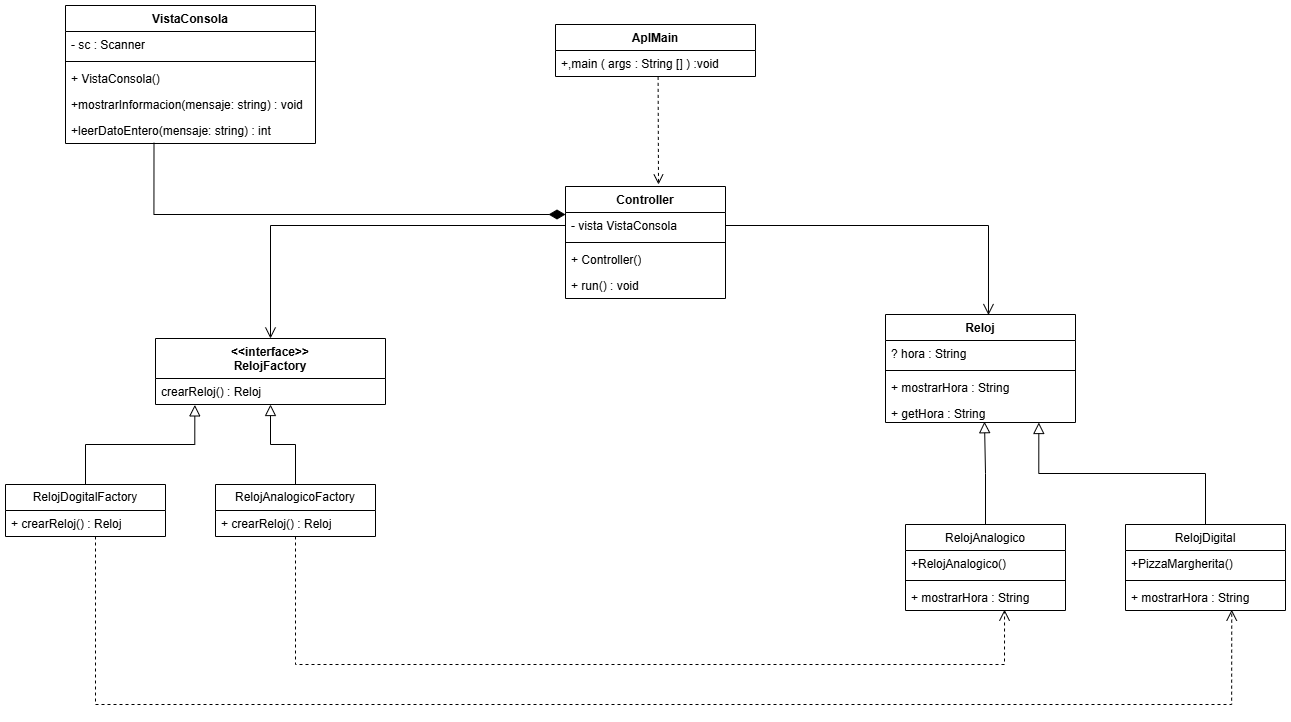

The diagram above was exported from draw.io. Its source (the exported page's mxGraphModel, read from the mxfile embedded in the PNG):
<mxGraphModel dx="1766" dy="1966" grid="1" gridSize="10" guides="1" tooltips="1" connect="1" arrows="1" fold="1" page="1" pageScale="1" pageWidth="827" pageHeight="1169" math="0" shadow="0">
  <root>
    <mxCell id="0" />
    <mxCell id="1" parent="0" />
    <mxCell id="boOa8V6IRlQczUyvJkoK-57" style="edgeStyle=orthogonalEdgeStyle;rounded=0;orthogonalLoop=1;jettySize=auto;html=1;endArrow=none;startFill=0;startArrow=block;endSize=9;startSize=9;" edge="1" parent="1" source="boOa8V6IRlQczUyvJkoK-1" target="boOa8V6IRlQczUyvJkoK-21">
      <mxGeometry relative="1" as="geometry" />
    </mxCell>
    <mxCell id="boOa8V6IRlQczUyvJkoK-1" value="&lt;div&gt;&amp;lt;&amp;lt;interface&amp;gt;&amp;gt;&lt;/div&gt;RelojFactory" style="swimlane;fontStyle=1;align=center;verticalAlign=top;childLayout=stackLayout;horizontal=1;startSize=40;horizontalStack=0;resizeParent=1;resizeParentMax=0;resizeLast=0;collapsible=1;marginBottom=0;whiteSpace=wrap;html=1;" vertex="1" parent="1">
      <mxGeometry x="170" y="-66" width="230" height="66" as="geometry" />
    </mxCell>
    <mxCell id="boOa8V6IRlQczUyvJkoK-2" value="crearReloj() : Reloj" style="text;strokeColor=none;fillColor=none;align=left;verticalAlign=top;spacingLeft=4;spacingRight=4;overflow=hidden;rotatable=0;points=[[0,0.5],[1,0.5]];portConstraint=eastwest;whiteSpace=wrap;html=1;" vertex="1" parent="boOa8V6IRlQczUyvJkoK-1">
      <mxGeometry y="40" width="230" height="26" as="geometry" />
    </mxCell>
    <mxCell id="boOa8V6IRlQczUyvJkoK-10" value="Reloj" style="swimlane;fontStyle=1;align=center;verticalAlign=top;childLayout=stackLayout;horizontal=1;startSize=26;horizontalStack=0;resizeParent=1;resizeParentMax=0;resizeLast=0;collapsible=1;marginBottom=0;whiteSpace=wrap;html=1;" vertex="1" parent="1">
      <mxGeometry x="900" y="-90" width="190" height="108" as="geometry" />
    </mxCell>
    <mxCell id="boOa8V6IRlQczUyvJkoK-11" value="? hora : String" style="text;strokeColor=none;fillColor=none;align=left;verticalAlign=top;spacingLeft=4;spacingRight=4;overflow=hidden;rotatable=0;points=[[0,0.5],[1,0.5]];portConstraint=eastwest;whiteSpace=wrap;html=1;" vertex="1" parent="boOa8V6IRlQczUyvJkoK-10">
      <mxGeometry y="26" width="190" height="26" as="geometry" />
    </mxCell>
    <mxCell id="boOa8V6IRlQczUyvJkoK-12" value="" style="line;strokeWidth=1;fillColor=none;align=left;verticalAlign=middle;spacingTop=-1;spacingLeft=3;spacingRight=3;rotatable=0;labelPosition=right;points=[];portConstraint=eastwest;strokeColor=inherit;" vertex="1" parent="boOa8V6IRlQczUyvJkoK-10">
      <mxGeometry y="52" width="190" height="8" as="geometry" />
    </mxCell>
    <mxCell id="boOa8V6IRlQczUyvJkoK-13" value="+ mostrarHora : String" style="text;strokeColor=none;fillColor=none;align=left;verticalAlign=top;spacingLeft=4;spacingRight=4;overflow=hidden;rotatable=0;points=[[0,0.5],[1,0.5]];portConstraint=eastwest;whiteSpace=wrap;html=1;" vertex="1" parent="boOa8V6IRlQczUyvJkoK-10">
      <mxGeometry y="60" width="190" height="26" as="geometry" />
    </mxCell>
    <mxCell id="boOa8V6IRlQczUyvJkoK-15" value="+ getHora : String" style="text;strokeColor=none;fillColor=none;align=left;verticalAlign=top;spacingLeft=4;spacingRight=4;overflow=hidden;rotatable=0;points=[[0,0.5],[1,0.5]];portConstraint=eastwest;whiteSpace=wrap;html=1;" vertex="1" parent="boOa8V6IRlQczUyvJkoK-10">
      <mxGeometry y="86" width="190" height="22" as="geometry" />
    </mxCell>
    <mxCell id="boOa8V6IRlQczUyvJkoK-17" value="RelojDogitalFactory" style="swimlane;fontStyle=0;childLayout=stackLayout;horizontal=1;startSize=26;fillColor=none;horizontalStack=0;resizeParent=1;resizeParentMax=0;resizeLast=0;collapsible=1;marginBottom=0;whiteSpace=wrap;html=1;" vertex="1" parent="1">
      <mxGeometry x="20" y="80" width="160" height="52" as="geometry" />
    </mxCell>
    <mxCell id="boOa8V6IRlQczUyvJkoK-18" value="+ crearReloj() : Reloj" style="text;strokeColor=none;fillColor=none;align=left;verticalAlign=top;spacingLeft=4;spacingRight=4;overflow=hidden;rotatable=0;points=[[0,0.5],[1,0.5]];portConstraint=eastwest;whiteSpace=wrap;html=1;" vertex="1" parent="boOa8V6IRlQczUyvJkoK-17">
      <mxGeometry y="26" width="160" height="26" as="geometry" />
    </mxCell>
    <mxCell id="boOa8V6IRlQczUyvJkoK-21" value="RelojAnalogicoFactory" style="swimlane;fontStyle=0;childLayout=stackLayout;horizontal=1;startSize=26;fillColor=none;horizontalStack=0;resizeParent=1;resizeParentMax=0;resizeLast=0;collapsible=1;marginBottom=0;whiteSpace=wrap;html=1;" vertex="1" parent="1">
      <mxGeometry x="230" y="80" width="160" height="52" as="geometry" />
    </mxCell>
    <mxCell id="boOa8V6IRlQczUyvJkoK-22" value="+ crearReloj() : Reloj" style="text;strokeColor=none;fillColor=none;align=left;verticalAlign=top;spacingLeft=4;spacingRight=4;overflow=hidden;rotatable=0;points=[[0,0.5],[1,0.5]];portConstraint=eastwest;whiteSpace=wrap;html=1;" vertex="1" parent="boOa8V6IRlQczUyvJkoK-21">
      <mxGeometry y="26" width="160" height="26" as="geometry" />
    </mxCell>
    <mxCell id="boOa8V6IRlQczUyvJkoK-29" value="&lt;span style=&quot;font-weight: 400;&quot;&gt;RelojAnalogico&lt;/span&gt;" style="swimlane;fontStyle=1;align=center;verticalAlign=top;childLayout=stackLayout;horizontal=1;startSize=26;horizontalStack=0;resizeParent=1;resizeParentMax=0;resizeLast=0;collapsible=1;marginBottom=0;whiteSpace=wrap;html=1;" vertex="1" parent="1">
      <mxGeometry x="920" y="120" width="160" height="86" as="geometry" />
    </mxCell>
    <mxCell id="boOa8V6IRlQczUyvJkoK-30" value="+RelojAnalogico()" style="text;strokeColor=none;fillColor=none;align=left;verticalAlign=top;spacingLeft=4;spacingRight=4;overflow=hidden;rotatable=0;points=[[0,0.5],[1,0.5]];portConstraint=eastwest;whiteSpace=wrap;html=1;" vertex="1" parent="boOa8V6IRlQczUyvJkoK-29">
      <mxGeometry y="26" width="160" height="26" as="geometry" />
    </mxCell>
    <mxCell id="boOa8V6IRlQczUyvJkoK-31" value="" style="line;strokeWidth=1;fillColor=none;align=left;verticalAlign=middle;spacingTop=-1;spacingLeft=3;spacingRight=3;rotatable=0;labelPosition=right;points=[];portConstraint=eastwest;strokeColor=inherit;" vertex="1" parent="boOa8V6IRlQczUyvJkoK-29">
      <mxGeometry y="52" width="160" height="8" as="geometry" />
    </mxCell>
    <mxCell id="boOa8V6IRlQczUyvJkoK-32" value="+ mostrarHora : String" style="text;strokeColor=none;fillColor=none;align=left;verticalAlign=top;spacingLeft=4;spacingRight=4;overflow=hidden;rotatable=0;points=[[0,0.5],[1,0.5]];portConstraint=eastwest;whiteSpace=wrap;html=1;" vertex="1" parent="boOa8V6IRlQczUyvJkoK-29">
      <mxGeometry y="60" width="160" height="26" as="geometry" />
    </mxCell>
    <mxCell id="boOa8V6IRlQczUyvJkoK-33" value="&lt;span style=&quot;font-weight: 400;&quot;&gt;RelojDigital&lt;/span&gt;" style="swimlane;fontStyle=1;align=center;verticalAlign=top;childLayout=stackLayout;horizontal=1;startSize=26;horizontalStack=0;resizeParent=1;resizeParentMax=0;resizeLast=0;collapsible=1;marginBottom=0;whiteSpace=wrap;html=1;" vertex="1" parent="1">
      <mxGeometry x="1140" y="120" width="160" height="86" as="geometry" />
    </mxCell>
    <mxCell id="boOa8V6IRlQczUyvJkoK-34" value="&lt;span style=&quot;text-align: center;&quot;&gt;+PizzaMargherita()&lt;/span&gt;" style="text;strokeColor=none;fillColor=none;align=left;verticalAlign=top;spacingLeft=4;spacingRight=4;overflow=hidden;rotatable=0;points=[[0,0.5],[1,0.5]];portConstraint=eastwest;whiteSpace=wrap;html=1;" vertex="1" parent="boOa8V6IRlQczUyvJkoK-33">
      <mxGeometry y="26" width="160" height="26" as="geometry" />
    </mxCell>
    <mxCell id="boOa8V6IRlQczUyvJkoK-35" value="" style="line;strokeWidth=1;fillColor=none;align=left;verticalAlign=middle;spacingTop=-1;spacingLeft=3;spacingRight=3;rotatable=0;labelPosition=right;points=[];portConstraint=eastwest;strokeColor=inherit;" vertex="1" parent="boOa8V6IRlQczUyvJkoK-33">
      <mxGeometry y="52" width="160" height="8" as="geometry" />
    </mxCell>
    <mxCell id="boOa8V6IRlQczUyvJkoK-36" value="+ mostrarHora : String" style="text;strokeColor=none;fillColor=none;align=left;verticalAlign=top;spacingLeft=4;spacingRight=4;overflow=hidden;rotatable=0;points=[[0,0.5],[1,0.5]];portConstraint=eastwest;whiteSpace=wrap;html=1;" vertex="1" parent="boOa8V6IRlQczUyvJkoK-33">
      <mxGeometry y="60" width="160" height="26" as="geometry" />
    </mxCell>
    <mxCell id="boOa8V6IRlQczUyvJkoK-42" style="edgeStyle=orthogonalEdgeStyle;rounded=0;orthogonalLoop=1;jettySize=auto;html=1;entryX=0.664;entryY=0.969;entryDx=0;entryDy=0;entryPerimeter=0;dashed=1;endArrow=open;endFill=0;endSize=9;startSize=9;" edge="1" parent="1" source="boOa8V6IRlQczUyvJkoK-18" target="boOa8V6IRlQczUyvJkoK-36">
      <mxGeometry relative="1" as="geometry">
        <Array as="points">
          <mxPoint x="110" y="300" />
          <mxPoint x="1246" y="300" />
        </Array>
      </mxGeometry>
    </mxCell>
    <mxCell id="boOa8V6IRlQczUyvJkoK-43" style="edgeStyle=orthogonalEdgeStyle;rounded=0;orthogonalLoop=1;jettySize=auto;html=1;entryX=0.619;entryY=0.969;entryDx=0;entryDy=0;entryPerimeter=0;dashed=1;endArrow=open;endFill=0;endSize=9;startSize=9;" edge="1" parent="1" source="boOa8V6IRlQczUyvJkoK-22" target="boOa8V6IRlQczUyvJkoK-32">
      <mxGeometry relative="1" as="geometry">
        <Array as="points">
          <mxPoint x="310" y="260" />
          <mxPoint x="1019" y="260" />
        </Array>
      </mxGeometry>
    </mxCell>
    <mxCell id="boOa8V6IRlQczUyvJkoK-52" style="edgeStyle=orthogonalEdgeStyle;rounded=0;orthogonalLoop=1;jettySize=auto;html=1;entryX=0.521;entryY=0.964;entryDx=0;entryDy=0;entryPerimeter=0;endArrow=block;endFill=0;endSize=9;startSize=9;" edge="1" parent="1" source="boOa8V6IRlQczUyvJkoK-29" target="boOa8V6IRlQczUyvJkoK-15">
      <mxGeometry relative="1" as="geometry" />
    </mxCell>
    <mxCell id="boOa8V6IRlQczUyvJkoK-53" style="edgeStyle=orthogonalEdgeStyle;rounded=0;orthogonalLoop=1;jettySize=auto;html=1;entryX=0.807;entryY=1;entryDx=0;entryDy=0;entryPerimeter=0;endArrow=block;endFill=0;endSize=9;startSize=9;" edge="1" parent="1" source="boOa8V6IRlQczUyvJkoK-33" target="boOa8V6IRlQczUyvJkoK-15">
      <mxGeometry relative="1" as="geometry" />
    </mxCell>
    <mxCell id="boOa8V6IRlQczUyvJkoK-54" style="edgeStyle=orthogonalEdgeStyle;rounded=0;orthogonalLoop=1;jettySize=auto;html=1;entryX=0.171;entryY=1.015;entryDx=0;entryDy=0;entryPerimeter=0;endArrow=block;endFill=0;endSize=9;startSize=9;" edge="1" parent="1" source="boOa8V6IRlQczUyvJkoK-17" target="boOa8V6IRlQczUyvJkoK-2">
      <mxGeometry relative="1" as="geometry" />
    </mxCell>
    <mxCell id="boOa8V6IRlQczUyvJkoK-64" value="Controller" style="swimlane;fontStyle=1;align=center;verticalAlign=top;childLayout=stackLayout;horizontal=1;startSize=26;horizontalStack=0;resizeParent=1;resizeParentMax=0;resizeLast=0;collapsible=1;marginBottom=0;whiteSpace=wrap;html=1;" vertex="1" parent="1">
      <mxGeometry x="580" y="-218" width="160" height="112" as="geometry" />
    </mxCell>
    <mxCell id="boOa8V6IRlQczUyvJkoK-65" value="- vista VistaConsola" style="text;strokeColor=none;fillColor=none;align=left;verticalAlign=top;spacingLeft=4;spacingRight=4;overflow=hidden;rotatable=0;points=[[0,0.5],[1,0.5]];portConstraint=eastwest;whiteSpace=wrap;html=1;" vertex="1" parent="boOa8V6IRlQczUyvJkoK-64">
      <mxGeometry y="26" width="160" height="26" as="geometry" />
    </mxCell>
    <mxCell id="boOa8V6IRlQczUyvJkoK-66" value="" style="line;strokeWidth=1;fillColor=none;align=left;verticalAlign=middle;spacingTop=-1;spacingLeft=3;spacingRight=3;rotatable=0;labelPosition=right;points=[];portConstraint=eastwest;strokeColor=inherit;" vertex="1" parent="boOa8V6IRlQczUyvJkoK-64">
      <mxGeometry y="52" width="160" height="8" as="geometry" />
    </mxCell>
    <mxCell id="boOa8V6IRlQczUyvJkoK-67" value="+ Controller()" style="text;strokeColor=none;fillColor=none;align=left;verticalAlign=top;spacingLeft=4;spacingRight=4;overflow=hidden;rotatable=0;points=[[0,0.5],[1,0.5]];portConstraint=eastwest;whiteSpace=wrap;html=1;" vertex="1" parent="boOa8V6IRlQczUyvJkoK-64">
      <mxGeometry y="60" width="160" height="26" as="geometry" />
    </mxCell>
    <mxCell id="boOa8V6IRlQczUyvJkoK-70" value="+ run() : void" style="text;strokeColor=none;fillColor=none;align=left;verticalAlign=top;spacingLeft=4;spacingRight=4;overflow=hidden;rotatable=0;points=[[0,0.5],[1,0.5]];portConstraint=eastwest;whiteSpace=wrap;html=1;" vertex="1" parent="boOa8V6IRlQczUyvJkoK-64">
      <mxGeometry y="86" width="160" height="26" as="geometry" />
    </mxCell>
    <mxCell id="boOa8V6IRlQczUyvJkoK-71" style="edgeStyle=orthogonalEdgeStyle;rounded=0;orthogonalLoop=1;jettySize=auto;html=1;entryX=0.5;entryY=0;entryDx=0;entryDy=0;endArrow=open;endFill=0;endSize=9;startSize=9;" edge="1" parent="1" source="boOa8V6IRlQczUyvJkoK-65" target="boOa8V6IRlQczUyvJkoK-1">
      <mxGeometry relative="1" as="geometry" />
    </mxCell>
    <mxCell id="boOa8V6IRlQczUyvJkoK-72" style="edgeStyle=orthogonalEdgeStyle;rounded=0;orthogonalLoop=1;jettySize=auto;html=1;entryX=0.542;entryY=0.005;entryDx=0;entryDy=0;entryPerimeter=0;endArrow=open;endFill=0;endSize=9;startSize=9;" edge="1" parent="1" source="boOa8V6IRlQczUyvJkoK-65" target="boOa8V6IRlQczUyvJkoK-10">
      <mxGeometry relative="1" as="geometry" />
    </mxCell>
    <mxCell id="boOa8V6IRlQczUyvJkoK-73" value="AplMain" style="swimlane;fontStyle=1;align=center;verticalAlign=top;childLayout=stackLayout;horizontal=1;startSize=26;horizontalStack=0;resizeParent=1;resizeParentMax=0;resizeLast=0;collapsible=1;marginBottom=0;whiteSpace=wrap;html=1;" vertex="1" parent="1">
      <mxGeometry x="570" y="-380" width="200" height="52" as="geometry" />
    </mxCell>
    <mxCell id="boOa8V6IRlQczUyvJkoK-74" value="+,main ( args : String [] ) :void" style="text;strokeColor=none;fillColor=none;align=left;verticalAlign=top;spacingLeft=4;spacingRight=4;overflow=hidden;rotatable=0;points=[[0,0.5],[1,0.5]];portConstraint=eastwest;whiteSpace=wrap;html=1;" vertex="1" parent="boOa8V6IRlQczUyvJkoK-73">
      <mxGeometry y="26" width="200" height="26" as="geometry" />
    </mxCell>
    <mxCell id="boOa8V6IRlQczUyvJkoK-77" value="" style="html=1;verticalAlign=bottom;endArrow=open;dashed=1;endSize=8;curved=0;rounded=0;exitX=0.513;exitY=1.015;exitDx=0;exitDy=0;exitPerimeter=0;" edge="1" parent="1" source="boOa8V6IRlQczUyvJkoK-74">
      <mxGeometry relative="1" as="geometry">
        <mxPoint x="390" y="-120" as="sourcePoint" />
        <mxPoint x="673" y="-220" as="targetPoint" />
      </mxGeometry>
    </mxCell>
    <mxCell id="boOa8V6IRlQczUyvJkoK-78" value="VistaConsola" style="swimlane;fontStyle=1;align=center;verticalAlign=top;childLayout=stackLayout;horizontal=1;startSize=26;horizontalStack=0;resizeParent=1;resizeParentMax=0;resizeLast=0;collapsible=1;marginBottom=0;whiteSpace=wrap;html=1;" vertex="1" parent="1">
      <mxGeometry x="80" y="-399" width="250" height="138" as="geometry" />
    </mxCell>
    <mxCell id="boOa8V6IRlQczUyvJkoK-79" value="- sc : Scanner" style="text;strokeColor=none;fillColor=none;align=left;verticalAlign=top;spacingLeft=4;spacingRight=4;overflow=hidden;rotatable=0;points=[[0,0.5],[1,0.5]];portConstraint=eastwest;whiteSpace=wrap;html=1;" vertex="1" parent="boOa8V6IRlQczUyvJkoK-78">
      <mxGeometry y="26" width="250" height="26" as="geometry" />
    </mxCell>
    <mxCell id="boOa8V6IRlQczUyvJkoK-80" value="" style="line;strokeWidth=1;fillColor=none;align=left;verticalAlign=middle;spacingTop=-1;spacingLeft=3;spacingRight=3;rotatable=0;labelPosition=right;points=[];portConstraint=eastwest;strokeColor=inherit;" vertex="1" parent="boOa8V6IRlQczUyvJkoK-78">
      <mxGeometry y="52" width="250" height="8" as="geometry" />
    </mxCell>
    <mxCell id="boOa8V6IRlQczUyvJkoK-82" value="+ VistaConsola()" style="text;strokeColor=none;fillColor=none;align=left;verticalAlign=top;spacingLeft=4;spacingRight=4;overflow=hidden;rotatable=0;points=[[0,0.5],[1,0.5]];portConstraint=eastwest;whiteSpace=wrap;html=1;" vertex="1" parent="boOa8V6IRlQczUyvJkoK-78">
      <mxGeometry y="60" width="250" height="26" as="geometry" />
    </mxCell>
    <mxCell id="boOa8V6IRlQczUyvJkoK-81" value="+mostrarInformacion(mensaje: string) : void" style="text;strokeColor=none;fillColor=none;align=left;verticalAlign=top;spacingLeft=4;spacingRight=4;overflow=hidden;rotatable=0;points=[[0,0.5],[1,0.5]];portConstraint=eastwest;whiteSpace=wrap;html=1;" vertex="1" parent="boOa8V6IRlQczUyvJkoK-78">
      <mxGeometry y="86" width="250" height="26" as="geometry" />
    </mxCell>
    <mxCell id="boOa8V6IRlQczUyvJkoK-83" value="+leerDatoEntero(mensaje: string) : int" style="text;strokeColor=none;fillColor=none;align=left;verticalAlign=top;spacingLeft=4;spacingRight=4;overflow=hidden;rotatable=0;points=[[0,0.5],[1,0.5]];portConstraint=eastwest;whiteSpace=wrap;html=1;" vertex="1" parent="boOa8V6IRlQczUyvJkoK-78">
      <mxGeometry y="112" width="250" height="26" as="geometry" />
    </mxCell>
    <mxCell id="boOa8V6IRlQczUyvJkoK-86" value="" style="endArrow=none;html=1;endSize=8;startArrow=diamondThin;startSize=14;startFill=1;edgeStyle=orthogonalEdgeStyle;align=left;verticalAlign=bottom;rounded=0;entryX=0.354;entryY=0.973;entryDx=0;entryDy=0;entryPerimeter=0;exitX=0;exitY=0.25;exitDx=0;exitDy=0;targetPerimeterSpacing=9;sourcePerimeterSpacing=9;" edge="1" parent="1" source="boOa8V6IRlQczUyvJkoK-64" target="boOa8V6IRlQczUyvJkoK-83">
      <mxGeometry x="-0.6984" y="-109" relative="1" as="geometry">
        <mxPoint x="470" y="-130" as="sourcePoint" />
        <mxPoint x="630" y="-130" as="targetPoint" />
        <mxPoint x="110" y="109" as="offset" />
      </mxGeometry>
    </mxCell>
  </root>
</mxGraphModel>